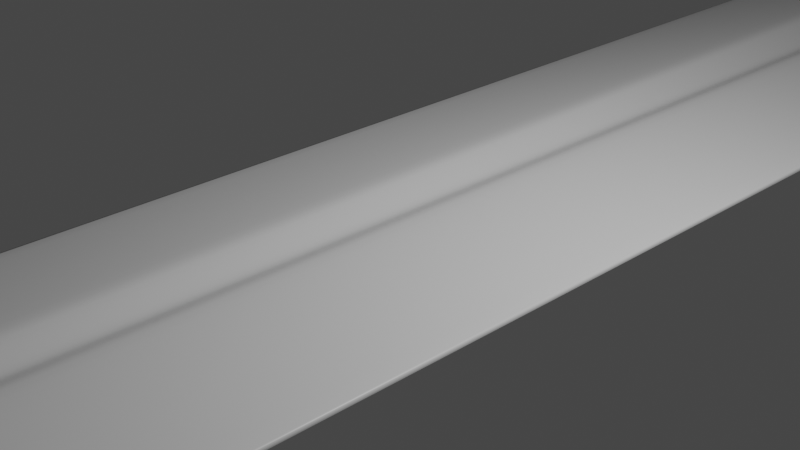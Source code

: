 # Source: swordGuard02.blend  (saved by Blender 2.80.75; exported with 4.5.12 LTS)
import bpy
from mathutils import Matrix  # noqa: F401  (used for matrix-valued properties, if any)

bpy.ops.wm.read_factory_settings(use_empty=True)
scene = bpy.context.scene
scene.name = 'Scene'

# ---- collections
col_collection = bpy.data.collections.new('Collection'); scene.collection.children.link(col_collection)

# ---- materials (node trees are filled in below, after node groups)
mat_material = bpy.data.materials.new('Material')
mat_material.alpha_threshold = 0.0
mat_material.use_transparent_shadow = False
mat_material.line_color = (0.0, 0.0, 0.0, 1.0)

# ---- material node trees
mat_material.use_nodes = True; mat_material.node_tree.nodes.clear()
_N = mat_material.node_tree.nodes; _L = mat_material.node_tree.links
n0 = _N.new('ShaderNodeOutputMaterial'); n0.name = 'Material Output'; n0.location = (300, 300)
n1 = _N.new('ShaderNodeBsdfPrincipled'); n1.name = 'Principled BSDF'; n1.location = (10, 300)
n1.distribution = 'GGX'
n1.subsurface_method = 'BURLEY'
n1.inputs[2].default_value = 0.4
n1.inputs[3].default_value = 1.45
n1.inputs[27].default_value = (0.0, 0.0, 0.0, 1.0)
n1.inputs[28].default_value = 1.0
_L.new(n1.outputs[0], n0.inputs[0])
n0.is_active_output = True

# ---- world
world_world = bpy.data.worlds.new('World'); scene.world = world_world
world_world.use_nodes = True; world_world.node_tree.nodes.clear()
_N = world_world.node_tree.nodes; _L = world_world.node_tree.links
n0 = _N.new('ShaderNodeOutputWorld'); n0.name = 'World Output'; n0.location = (300, 300)
n1 = _N.new('ShaderNodeBackground'); n1.name = 'Background'; n1.location = (10, 300)
n1.inputs[0].default_value = (0.05088, 0.05088, 0.05088, 1.0)
_L.new(n1.outputs[0], n0.inputs[0])
n0.is_active_output = True
world_world.color = (0.05088, 0.05088, 0.05088)
world_world.use_sun_shadow = False
world_world.sun_shadow_jitter_overblur = 0.0

# ---- cameras
cam_camera = bpy.data.cameras.new('Camera')
cam_camera.clip_end = 100.0
cam_camera.ortho_scale = 7.314

# ---- lights
light_light = bpy.data.lights.new('Light', 'POINT')
light_light.transmission_factor = 0.0
light_light.energy = 1000.0
light_light.shadow_soft_size = 0.1
light_light.shadow_maximum_resolution = 0.006
light_light.use_absolute_resolution = True

# ---- meshes
me_cube = bpy.data.meshes.new('Cube')
me_cube.from_pydata([(1.0, 1.0, 0.0), (0.0, -1.0, 0.0), (-1.0, 1.0, 0.0), (0.0, -1.0, 0.0), (0.0, 1.0, -0.8714), (0.0, -1.0, 0.0), (0.0, 1.0, 0.874), (0.668, -0.8079, 0.0), (0.0, -0.8079, -0.09605), (-0.668, -0.8079, 0.0), (0.0, -0.8079, 0.09605), (0.0, -1.0, 0.0), (-0.1278, 1.0, 0.7567), (-0.1278, 1.0, -0.7567), (-0.05098, -0.8079, -0.07258), (-0.05098, -0.8079, 0.07258), (0.1278, 1.0, 0.7567), (0.0, -1.0, 0.0), (0.1278, 1.0, -0.7567), (0.05098, -0.8079, 0.07258), (0.05098, -0.8079, -0.07258), (-1.0, 0.8532, 0.0), (1.0, 0.8532, 0.0), (0.0, 0.8532, -0.9598), (0.0, 0.8532, 0.9572), (-0.1204, 0.8532, 0.7012), (-0.1204, 0.8532, -0.7012), (0.1204, 0.8532, -0.7012), (0.1204, 0.8532, 0.7012), (1.0, 0.7859, 0.0), (0.0, 0.7859, -0.04902), (0.0, 0.7859, 0.04902), (-0.245, 0.7859, 0.6757), (-0.245, 0.7859, -0.6757), (0.245, 0.7859, -0.6757), (0.245, 0.7859, 0.6757), (-1.0, 0.7859, 0.0), (1.0, 0.7121, 0.0), (0.0, 0.7121, -0.0512), (0.0, 0.7121, 0.0512), (-0.2372, 0.7121, 0.6478), (-0.2372, 0.7121, -0.6478), (0.2372, 0.7121, -0.6478), (0.2372, 0.7121, 0.6478), (-1.0, 0.7121, 0.0)], [], [(15, 9, 3, 11), (20, 7, 1, 17), (14, 8, 5, 11), (19, 10, 5, 17), (43, 39, 10, 19), (41, 38, 8, 14), (42, 37, 7, 20), (40, 44, 9, 15), (39, 40, 15, 10), (44, 41, 14, 9), (9, 14, 11, 3), (10, 15, 11, 5), (38, 42, 20, 8), (37, 43, 19, 7), (7, 19, 17, 1), (8, 20, 17, 5), (0, 16, 28, 22), (4, 18, 27, 23), (2, 13, 26, 21), (6, 12, 25, 24), (12, 2, 21, 25), (18, 0, 22, 27), (13, 4, 23, 26), (16, 6, 24, 28), (22, 28, 35, 29), (23, 27, 34, 30), (21, 26, 33, 36), (24, 25, 32, 31), (25, 21, 36, 32), (27, 22, 29, 34), (26, 23, 30, 33), (28, 24, 31, 35), (29, 35, 43, 37), (30, 34, 42, 38), (36, 33, 41, 44), (31, 32, 40, 39), (32, 36, 44, 40), (34, 29, 37, 42), (33, 30, 38, 41), (35, 31, 39, 43)])
me_cube.polygons.foreach_set('use_smooth', [True] * 40)
_uv = me_cube.uv_layers.new(name='UVMap')
_uv.uv.foreach_set('vector', [0.5625, 0.226, 0.625, 0.226, 0.625, 0.25, 0.5088, 0.25, 0.5625, 0.976, 0.625, 0.976, 0.625, 1.0, 0.5088, 1.0, 0.4375, 0.976, 0.5, 0.976, 0.5, 1.0, 0.4287, 1.0, 0.4375, 0.226, 0.5, 0.226, 0.5, 0.25, 0.4287, 0.25, 0.4375, 0.03599, 0.5, 0.03599, 0.5, 0.226, 0.4375, 0.226, 0.4375, 0.786, 0.5, 0.786, 0.5, 0.976, 0.4375, 0.976, 0.5625, 0.786, 0.625, 0.786, 0.625, 0.976, 0.5625, 0.976, 0.5625, 0.03599, 0.625, 0.03599, 0.625, 0.226, 0.5625, 0.226, 0.5, 0.03599, 0.5625, 0.03599, 0.5625, 0.226, 0.5, 0.226, 0.375, 0.786, 0.4375, 0.786, 0.4375, 0.976, 0.375, 0.976, 0.375, 0.976, 0.4375, 0.976, 0.4287, 1.0, 0.375, 1.0, 0.5, 0.226, 0.5625, 0.226, 0.5088, 0.25, 0.5, 0.25, 0.5, 0.786, 0.5625, 0.786, 0.5625, 0.976, 0.5, 0.976, 0.375, 0.03599, 0.4375, 0.03599, 0.4375, 0.226, 0.375, 0.226, 0.375, 0.226, 0.4375, 0.226, 0.4287, 0.25, 0.375, 0.25, 0.5, 0.976, 0.5625, 0.976, 0.5088, 1.0, 0.5, 1.0, 0.375, 0.0, 0.4375, 0.0, 0.4375, 0.01835, 0.375, 0.01835, 0.5, 0.75, 0.5625, 0.75, 0.5625, 0.7683, 0.5, 0.7683, 0.375, 0.75, 0.4375, 0.75, 0.4375, 0.7683, 0.375, 0.7683, 0.5, 0.0, 0.5625, 0.0, 0.5625, 0.01835, 0.5, 0.01835, 0.5625, 0.0, 0.625, 0.0, 0.625, 0.01835, 0.5625, 0.01835, 0.5625, 0.75, 0.625, 0.75, 0.625, 0.7683, 0.5625, 0.7683, 0.4375, 0.75, 0.5, 0.75, 0.5, 0.7683, 0.4375, 0.7683, 0.4375, 0.0, 0.5, 0.0, 0.5, 0.01835, 0.4375, 0.01835, 0.375, 0.01835, 0.4375, 0.01835, 0.4375, 0.02676, 0.375, 0.02676, 0.5, 0.7683, 0.5625, 0.7683, 0.5625, 0.7768, 0.5, 0.7768, 0.375, 0.7683, 0.4375, 0.7683, 0.4375, 0.7768, 0.375, 0.7768, 0.5, 0.01835, 0.5625, 0.01835, 0.5625, 0.02676, 0.5, 0.02676, 0.5625, 0.01835, 0.625, 0.01835, 0.625, 0.02676, 0.5625, 0.02676, 0.5625, 0.7683, 0.625, 0.7683, 0.625, 0.7768, 0.5625, 0.7768, 0.4375, 0.7683, 0.5, 0.7683, 0.5, 0.7768, 0.4375, 0.7768, 0.4375, 0.01835, 0.5, 0.01835, 0.5, 0.02676, 0.4375, 0.02676, 0.375, 0.02676, 0.4375, 0.02676, 0.4375, 0.03599, 0.375, 0.03599, 0.5, 0.7768, 0.5625, 0.7768, 0.5625, 0.786, 0.5, 0.786, 0.375, 0.7768, 0.4375, 0.7768, 0.4375, 0.786, 0.375, 0.786, 0.5, 0.02676, 0.5625, 0.02676, 0.5625, 0.03599, 0.5, 0.03599, 0.5625, 0.02676, 0.625, 0.02676, 0.625, 0.03599, 0.5625, 0.03599, 0.5625, 0.7768, 0.625, 0.7768, 0.625, 0.786, 0.5625, 0.786, 0.4375, 0.7768, 0.5, 0.7768, 0.5, 0.786, 0.4375, 0.786, 0.4375, 0.02676, 0.5, 0.02676, 0.5, 0.03599, 0.4375, 0.03599])
me_cube.materials.append(mat_material)
me_cube.use_remesh_preserve_volume = False
me_cube.use_remesh_preserve_attributes = False
me_cube.use_mirror_vertex_groups = False
me_cube.update()
me_cylinder = bpy.data.meshes.new('Cylinder')
me_cylinder.from_pydata([(0.0, 0.0, -1.0), (0.0, 0.0, 1.0), (0.0, 1.0, -1.0), (0.0, 1.0, 1.0), (0.5, 0.866, -1.0), (0.5, 0.866, 1.0), (0.866, 0.5, -1.0), (0.866, 0.5, 1.0), (1.0, -4.371e-08, -1.0), (1.0, -4.371e-08, 1.0), (0.866, -0.5, -1.0), (0.866, -0.5, 1.0), (0.5, -0.866, -1.0), (0.5, -0.866, 1.0), (1.51e-07, -1.0, -1.0), (1.51e-07, -1.0, 1.0), (-0.5, -0.866, -1.0), (-0.5, -0.866, 1.0), (-0.866, -0.5, -1.0), (-0.866, -0.5, 1.0), (-1.0, -4.649e-07, -1.0), (-1.0, -4.649e-07, 1.0), (-0.866, 0.5, -1.0), (-0.866, 0.5, 1.0), (-0.5, 0.866, -1.0), (-0.5, 0.866, 1.0)], [], [(0, 2, 4), (1, 5, 3), (2, 3, 5, 4), (0, 4, 6), (1, 7, 5), (4, 5, 7, 6), (0, 6, 8), (1, 9, 7), (6, 7, 9, 8), (0, 8, 10), (1, 11, 9), (8, 9, 11, 10), (0, 10, 12), (1, 13, 11), (10, 11, 13, 12), (0, 12, 14), (1, 15, 13), (12, 13, 15, 14), (0, 14, 16), (1, 17, 15), (14, 15, 17, 16), (0, 16, 18), (1, 19, 17), (16, 17, 19, 18), (0, 18, 20), (1, 21, 19), (18, 19, 21, 20), (0, 20, 22), (1, 23, 21), (20, 21, 23, 22), (0, 22, 24), (1, 25, 23), (22, 23, 25, 24), (0, 24, 2), (1, 3, 25), (24, 25, 3, 2)])
_uv = me_cylinder.uv_layers.new(name='UVMap')
_uv.uv.foreach_set('vector', [0.75, 0.25, 0.75, 0.49, 0.87, 0.4578, 0.25, 0.25, 0.37, 0.4578, 0.25, 0.49, 1.0, 0.5, 1.0, 1.0, 0.9167, 1.0, 0.9167, 0.5, 0.75, 0.25, 0.87, 0.4578, 0.9578, 0.37, 0.25, 0.25, 0.4578, 0.37, 0.37, 0.4578, 0.9167, 0.5, 0.9167, 1.0, 0.8333, 1.0, 0.8333, 0.5, 0.75, 0.25, 0.9578, 0.37, 0.99, 0.25, 0.25, 0.25, 0.49, 0.25, 0.4578, 0.37, 0.8333, 0.5, 0.8333, 1.0, 0.75, 1.0, 0.75, 0.5, 0.75, 0.25, 0.99, 0.25, 0.9578, 0.13, 0.25, 0.25, 0.4578, 0.13, 0.49, 0.25, 0.75, 0.5, 0.75, 1.0, 0.6667, 1.0, 0.6667, 0.5, 0.75, 0.25, 0.9578, 0.13, 0.87, 0.04215, 0.25, 0.25, 0.37, 0.04215, 0.4578, 0.13, 0.6667, 0.5, 0.6667, 1.0, 0.5833, 1.0, 0.5833, 0.5, 0.75, 0.25, 0.87, 0.04215, 0.75, 0.01, 0.25, 0.25, 0.25, 0.01, 0.37, 0.04215, 0.5833, 0.5, 0.5833, 1.0, 0.5, 1.0, 0.5, 0.5, 0.75, 0.25, 0.75, 0.01, 0.63, 0.04215, 0.25, 0.25, 0.13, 0.04215, 0.25, 0.01, 0.5, 0.5, 0.5, 1.0, 0.4167, 1.0, 0.4167, 0.5, 0.75, 0.25, 0.63, 0.04215, 0.5422, 0.13, 0.25, 0.25, 0.04215, 0.13, 0.13, 0.04215, 0.4167, 0.5, 0.4167, 1.0, 0.3333, 1.0, 0.3333, 0.5, 0.75, 0.25, 0.5422, 0.13, 0.51, 0.25, 0.25, 0.25, 0.01, 0.25, 0.04215, 0.13, 0.3333, 0.5, 0.3333, 1.0, 0.25, 1.0, 0.25, 0.5, 0.75, 0.25, 0.51, 0.25, 0.5422, 0.37, 0.25, 0.25, 0.04215, 0.37, 0.01, 0.25, 0.25, 0.5, 0.25, 1.0, 0.1667, 1.0, 0.1667, 0.5, 0.75, 0.25, 0.5422, 0.37, 0.63, 0.4578, 0.25, 0.25, 0.13, 0.4578, 0.04215, 0.37, 0.1667, 0.5, 0.1667, 1.0, 0.08333, 1.0, 0.08333, 0.5, 0.75, 0.25, 0.63, 0.4578, 0.75, 0.49, 0.25, 0.25, 0.25, 0.49, 0.13, 0.4578, 0.08333, 0.5, 0.08333, 1.0, 7.451e-08, 1.0, 7.451e-08, 0.5])
me_cylinder.use_remesh_preserve_volume = False
me_cylinder.use_remesh_preserve_attributes = False
me_cylinder.use_mirror_vertex_groups = False
me_cylinder.update()

# ---- objects
ob_blade = bpy.data.objects.new('Blade', me_cube)
ob_light = bpy.data.objects.new('Light', light_light)
ob_camera = bpy.data.objects.new('Camera', cam_camera)
ob_cylinder = bpy.data.objects.new('Cylinder', me_cylinder)

# ---- transforms, parenting, visibility, modifiers, constraints
ob_blade.location = (0.0, 0.0, 0.0)
ob_blade.scale = (2.671, 45.3, 0.65)
ob_blade.lock_rotations_4d = False
ob_blade.empty_display_type = 'ARROWS'
ob_blade.lineart.crease_threshold = 0.0
_m = ob_blade.modifiers.new('Bevel', 'BEVEL')
_m.limit_method = 'NONE'
_m = ob_blade.modifiers.new('Subdivision', 'SUBSURF')
_m.uv_smooth = 'PRESERVE_CORNERS'
_m.show_only_control_edges = False
ob_light.location = (4.076, 1.005, 5.904)
ob_light.rotation_euler = (0.6503, 0.05522, 1.866)
ob_light.lock_rotations_4d = False
ob_light.empty_display_type = 'ARROWS'
ob_light.color = (0.0, 0.0, 0.0, 0.0)
ob_light.lineart.crease_threshold = 0.0
ob_camera.location = (7.359, -6.926, 4.958)
ob_camera.rotation_euler = (1.109, 0.0, 0.8149)
ob_camera.lock_rotations_4d = False
ob_camera.empty_display_type = 'ARROWS'
ob_camera.color = (0.0, 0.0, 0.0, 0.0)
ob_camera.display_type = 'WIRE'
ob_camera.lineart.crease_threshold = 0.0
ob_cylinder.location = (0.0, 44.8, 0.0)
ob_cylinder.rotation_euler = (1.571, 0.0, 0.0)
ob_cylinder.scale = (2.2, 1.2, 1.0)
ob_cylinder.lineart.crease_threshold = 0.0

# ---- collection membership
col_collection.objects.link(ob_blade)
col_collection.objects.link(ob_light)
col_collection.objects.link(ob_camera)
col_collection.objects.link(ob_cylinder)

# ---- scene / render settings (as saved in the file)
scene.camera = ob_camera
scene.frame_start = 1; scene.frame_end = 250; scene.frame_set(1)
scene.render.engine = 'BLENDER_EEVEE_NEXT'
scene.cycles.use_denoising = False
scene.cycles.samples = 128
scene.cycles.sampling_pattern = 'TABULATED_SOBOL'
scene.cycles.use_adaptive_sampling = False
scene.cycles.use_light_tree = False
scene.view_settings.view_transform = 'Filmic'
bpy.context.view_layer.update()
